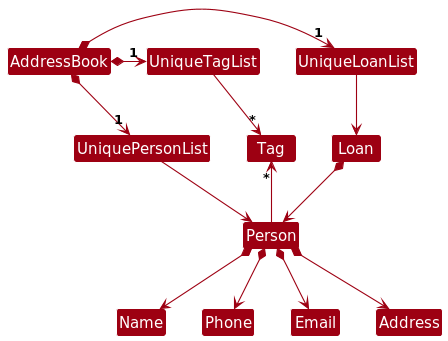

The diagram above was rendered by PlantUML. Its source (embedded in the PNG):
@startuml
!include style.puml
skinparam arrowThickness 1.1
skinparam arrowColor MODEL_COLOR
skinparam classBackgroundColor MODEL_COLOR

AddressBook *-right-> "1" UniquePersonList
AddressBook *-right-> "1" UniqueTagList
AddressBook *-right-> "1" UniqueLoanList
UniqueTagList -[hidden]down- UniquePersonList
UniqueTagList -[hidden]down- UniquePersonList

UniqueTagList -right-> "*" Tag
UniquePersonList -right-> Person
UniqueLoanList --> Loan

Person -up-> "*" Tag

Person *--> Name
Person *--> Phone
Person *--> Email
Person *--> Address

Loan *--> Person
@enduml